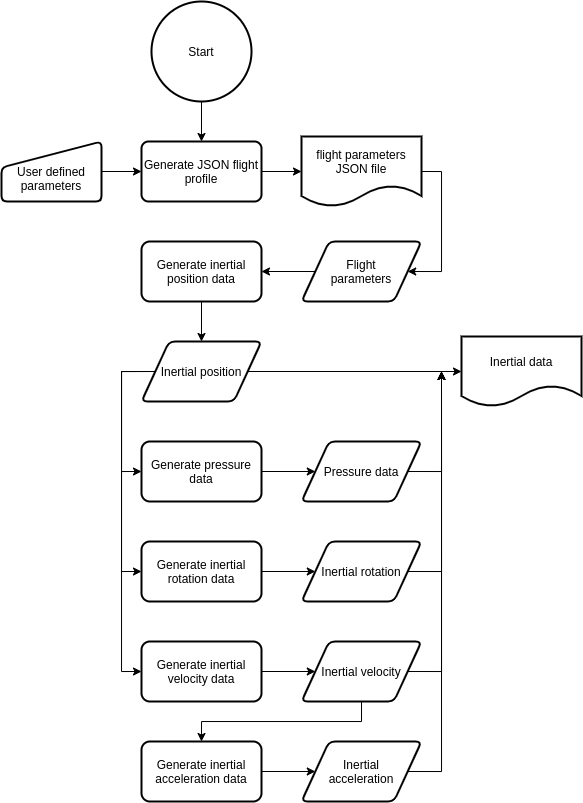

The diagram above was exported from draw.io. Its source (the exported page's mxGraphModel, read from the mxfile embedded in the PNG):
<mxGraphModel dx="931" dy="563" grid="1" gridSize="10" guides="1" tooltips="1" connect="1" arrows="1" fold="1" page="1" pageScale="1" pageWidth="850" pageHeight="1100" math="0" shadow="0">
  <root>
    <mxCell id="0" />
    <mxCell id="1" parent="0" />
    <mxCell id="EIKPJ_WMM3Mz9K1eaKWY-8" style="edgeStyle=orthogonalEdgeStyle;rounded=0;orthogonalLoop=1;jettySize=auto;html=1;exitX=0.5;exitY=1;exitDx=0;exitDy=0;exitPerimeter=0;entryX=0.5;entryY=0;entryDx=0;entryDy=0;" edge="1" parent="1" source="EIKPJ_WMM3Mz9K1eaKWY-1" target="EIKPJ_WMM3Mz9K1eaKWY-7">
      <mxGeometry relative="1" as="geometry" />
    </mxCell>
    <mxCell id="EIKPJ_WMM3Mz9K1eaKWY-1" value="Start" style="strokeWidth=2;html=1;shape=mxgraph.flowchart.start_2;whiteSpace=wrap;" vertex="1" parent="1">
      <mxGeometry x="370" y="340" width="100" height="100" as="geometry" />
    </mxCell>
    <mxCell id="EIKPJ_WMM3Mz9K1eaKWY-9" style="edgeStyle=orthogonalEdgeStyle;rounded=0;orthogonalLoop=1;jettySize=auto;html=1;exitX=1;exitY=0.5;exitDx=0;exitDy=0;entryX=0;entryY=0.5;entryDx=0;entryDy=0;" edge="1" parent="1" source="EIKPJ_WMM3Mz9K1eaKWY-2" target="EIKPJ_WMM3Mz9K1eaKWY-7">
      <mxGeometry relative="1" as="geometry" />
    </mxCell>
    <mxCell id="EIKPJ_WMM3Mz9K1eaKWY-2" value="&lt;br&gt;User defined parameters" style="html=1;strokeWidth=2;shape=manualInput;whiteSpace=wrap;rounded=1;size=26;arcSize=11;" vertex="1" parent="1">
      <mxGeometry x="220" y="480" width="100" height="60" as="geometry" />
    </mxCell>
    <mxCell id="EIKPJ_WMM3Mz9K1eaKWY-29" value="" style="edgeStyle=orthogonalEdgeStyle;rounded=0;orthogonalLoop=1;jettySize=auto;html=1;" edge="1" parent="1" source="EIKPJ_WMM3Mz9K1eaKWY-7" target="EIKPJ_WMM3Mz9K1eaKWY-28">
      <mxGeometry relative="1" as="geometry" />
    </mxCell>
    <mxCell id="EIKPJ_WMM3Mz9K1eaKWY-7" value="Generate JSON flight profile" style="rounded=1;whiteSpace=wrap;html=1;absoluteArcSize=1;arcSize=14;strokeWidth=2;" vertex="1" parent="1">
      <mxGeometry x="360" y="480" width="120" height="60" as="geometry" />
    </mxCell>
    <mxCell id="EIKPJ_WMM3Mz9K1eaKWY-26" style="edgeStyle=orthogonalEdgeStyle;rounded=0;orthogonalLoop=1;jettySize=auto;html=1;exitX=0.5;exitY=1;exitDx=0;exitDy=0;entryX=0.5;entryY=0;entryDx=0;entryDy=0;" edge="1" parent="1" source="EIKPJ_WMM3Mz9K1eaKWY-10" target="EIKPJ_WMM3Mz9K1eaKWY-25">
      <mxGeometry relative="1" as="geometry" />
    </mxCell>
    <mxCell id="EIKPJ_WMM3Mz9K1eaKWY-10" value="Generate inertial position data" style="whiteSpace=wrap;html=1;rounded=1;strokeWidth=2;arcSize=14;" vertex="1" parent="1">
      <mxGeometry x="360" y="580" width="120" height="60" as="geometry" />
    </mxCell>
    <mxCell id="EIKPJ_WMM3Mz9K1eaKWY-12" value="Inertial data" style="shape=document;whiteSpace=wrap;html=1;boundedLbl=1;rounded=1;strokeWidth=2;arcSize=14;" vertex="1" parent="1">
      <mxGeometry x="680" y="675" width="120" height="70" as="geometry" />
    </mxCell>
    <mxCell id="EIKPJ_WMM3Mz9K1eaKWY-62" style="edgeStyle=orthogonalEdgeStyle;rounded=0;orthogonalLoop=1;jettySize=auto;html=1;exitX=1;exitY=0.5;exitDx=0;exitDy=0;entryX=0;entryY=0.5;entryDx=0;entryDy=0;" edge="1" parent="1" source="EIKPJ_WMM3Mz9K1eaKWY-16" target="EIKPJ_WMM3Mz9K1eaKWY-59">
      <mxGeometry relative="1" as="geometry" />
    </mxCell>
    <mxCell id="EIKPJ_WMM3Mz9K1eaKWY-16" value="Generate inertial velocity data" style="rounded=1;whiteSpace=wrap;html=1;strokeWidth=2;arcSize=14;" vertex="1" parent="1">
      <mxGeometry x="360" y="980" width="120" height="60" as="geometry" />
    </mxCell>
    <mxCell id="EIKPJ_WMM3Mz9K1eaKWY-60" style="edgeStyle=orthogonalEdgeStyle;rounded=0;orthogonalLoop=1;jettySize=auto;html=1;exitX=1;exitY=0.5;exitDx=0;exitDy=0;" edge="1" parent="1" source="EIKPJ_WMM3Mz9K1eaKWY-18" target="EIKPJ_WMM3Mz9K1eaKWY-57">
      <mxGeometry relative="1" as="geometry" />
    </mxCell>
    <mxCell id="EIKPJ_WMM3Mz9K1eaKWY-18" value="Generate pressure data" style="rounded=1;whiteSpace=wrap;html=1;strokeWidth=2;arcSize=14;" vertex="1" parent="1">
      <mxGeometry x="360" y="780" width="120" height="60" as="geometry" />
    </mxCell>
    <mxCell id="EIKPJ_WMM3Mz9K1eaKWY-61" style="edgeStyle=orthogonalEdgeStyle;rounded=0;orthogonalLoop=1;jettySize=auto;html=1;exitX=1;exitY=0.5;exitDx=0;exitDy=0;" edge="1" parent="1" source="EIKPJ_WMM3Mz9K1eaKWY-23" target="EIKPJ_WMM3Mz9K1eaKWY-58">
      <mxGeometry relative="1" as="geometry" />
    </mxCell>
    <mxCell id="EIKPJ_WMM3Mz9K1eaKWY-23" value="Generate inertial rotation data" style="rounded=1;whiteSpace=wrap;html=1;strokeWidth=2;arcSize=14;" vertex="1" parent="1">
      <mxGeometry x="360" y="880" width="120" height="60" as="geometry" />
    </mxCell>
    <mxCell id="EIKPJ_WMM3Mz9K1eaKWY-30" style="edgeStyle=orthogonalEdgeStyle;rounded=0;orthogonalLoop=1;jettySize=auto;html=1;exitX=0;exitY=0.5;exitDx=0;exitDy=0;entryX=0;entryY=0.5;entryDx=0;entryDy=0;" edge="1" parent="1" source="EIKPJ_WMM3Mz9K1eaKWY-25" target="EIKPJ_WMM3Mz9K1eaKWY-18">
      <mxGeometry relative="1" as="geometry">
        <Array as="points">
          <mxPoint x="340" y="710" />
          <mxPoint x="340" y="810" />
        </Array>
      </mxGeometry>
    </mxCell>
    <mxCell id="EIKPJ_WMM3Mz9K1eaKWY-31" style="edgeStyle=orthogonalEdgeStyle;rounded=0;orthogonalLoop=1;jettySize=auto;html=1;exitX=0;exitY=0.5;exitDx=0;exitDy=0;entryX=0;entryY=0.5;entryDx=0;entryDy=0;" edge="1" parent="1" source="EIKPJ_WMM3Mz9K1eaKWY-25" target="EIKPJ_WMM3Mz9K1eaKWY-23">
      <mxGeometry relative="1" as="geometry">
        <Array as="points">
          <mxPoint x="340" y="710" />
          <mxPoint x="340" y="910" />
        </Array>
      </mxGeometry>
    </mxCell>
    <mxCell id="EIKPJ_WMM3Mz9K1eaKWY-32" style="edgeStyle=orthogonalEdgeStyle;rounded=0;orthogonalLoop=1;jettySize=auto;html=1;exitX=0;exitY=0.5;exitDx=0;exitDy=0;entryX=0;entryY=0.5;entryDx=0;entryDy=0;" edge="1" parent="1" source="EIKPJ_WMM3Mz9K1eaKWY-25" target="EIKPJ_WMM3Mz9K1eaKWY-16">
      <mxGeometry relative="1" as="geometry">
        <Array as="points">
          <mxPoint x="340" y="710" />
          <mxPoint x="340" y="1010" />
        </Array>
      </mxGeometry>
    </mxCell>
    <mxCell id="EIKPJ_WMM3Mz9K1eaKWY-37" style="edgeStyle=orthogonalEdgeStyle;rounded=0;orthogonalLoop=1;jettySize=auto;html=1;exitX=1;exitY=0.5;exitDx=0;exitDy=0;entryX=0;entryY=0.5;entryDx=0;entryDy=0;" edge="1" parent="1" source="EIKPJ_WMM3Mz9K1eaKWY-25" target="EIKPJ_WMM3Mz9K1eaKWY-12">
      <mxGeometry relative="1" as="geometry">
        <mxPoint x="490" y="710" as="targetPoint" />
      </mxGeometry>
    </mxCell>
    <mxCell id="EIKPJ_WMM3Mz9K1eaKWY-25" value="Inertial position" style="shape=parallelogram;html=1;strokeWidth=2;perimeter=parallelogramPerimeter;whiteSpace=wrap;rounded=1;arcSize=12;size=0.23;" vertex="1" parent="1">
      <mxGeometry x="360" y="680" width="120" height="60" as="geometry" />
    </mxCell>
    <mxCell id="EIKPJ_WMM3Mz9K1eaKWY-53" style="edgeStyle=orthogonalEdgeStyle;rounded=0;orthogonalLoop=1;jettySize=auto;html=1;exitX=1;exitY=0.5;exitDx=0;exitDy=0;entryX=1;entryY=0.5;entryDx=0;entryDy=0;" edge="1" parent="1" source="EIKPJ_WMM3Mz9K1eaKWY-28" target="EIKPJ_WMM3Mz9K1eaKWY-45">
      <mxGeometry relative="1" as="geometry">
        <Array as="points">
          <mxPoint x="660" y="510" />
          <mxPoint x="660" y="610" />
        </Array>
      </mxGeometry>
    </mxCell>
    <mxCell id="EIKPJ_WMM3Mz9K1eaKWY-28" value="flight parameters JSON file" style="shape=document;whiteSpace=wrap;html=1;boundedLbl=1;rounded=1;strokeWidth=2;arcSize=14;" vertex="1" parent="1">
      <mxGeometry x="520" y="475" width="120" height="70" as="geometry" />
    </mxCell>
    <mxCell id="EIKPJ_WMM3Mz9K1eaKWY-48" style="edgeStyle=orthogonalEdgeStyle;rounded=0;orthogonalLoop=1;jettySize=auto;html=1;exitX=0;exitY=0.5;exitDx=0;exitDy=0;" edge="1" parent="1" source="EIKPJ_WMM3Mz9K1eaKWY-45" target="EIKPJ_WMM3Mz9K1eaKWY-10">
      <mxGeometry relative="1" as="geometry" />
    </mxCell>
    <mxCell id="EIKPJ_WMM3Mz9K1eaKWY-45" value="Flight&lt;br&gt;parameters" style="shape=parallelogram;html=1;strokeWidth=2;perimeter=parallelogramPerimeter;whiteSpace=wrap;rounded=1;arcSize=12;size=0.23;" vertex="1" parent="1">
      <mxGeometry x="520" y="580" width="120" height="60" as="geometry" />
    </mxCell>
    <mxCell id="EIKPJ_WMM3Mz9K1eaKWY-68" style="edgeStyle=orthogonalEdgeStyle;rounded=0;orthogonalLoop=1;jettySize=auto;html=1;exitX=1;exitY=0.5;exitDx=0;exitDy=0;entryX=0;entryY=0.5;entryDx=0;entryDy=0;" edge="1" parent="1" source="EIKPJ_WMM3Mz9K1eaKWY-54" target="EIKPJ_WMM3Mz9K1eaKWY-67">
      <mxGeometry relative="1" as="geometry" />
    </mxCell>
    <mxCell id="EIKPJ_WMM3Mz9K1eaKWY-54" value="Generate inertial acceleration data" style="rounded=1;whiteSpace=wrap;html=1;strokeWidth=2;arcSize=14;" vertex="1" parent="1">
      <mxGeometry x="360" y="1080" width="120" height="60" as="geometry" />
    </mxCell>
    <mxCell id="EIKPJ_WMM3Mz9K1eaKWY-63" style="edgeStyle=orthogonalEdgeStyle;rounded=0;orthogonalLoop=1;jettySize=auto;html=1;exitX=1;exitY=0.5;exitDx=0;exitDy=0;" edge="1" parent="1" source="EIKPJ_WMM3Mz9K1eaKWY-57">
      <mxGeometry relative="1" as="geometry">
        <mxPoint x="660" y="710" as="targetPoint" />
      </mxGeometry>
    </mxCell>
    <mxCell id="EIKPJ_WMM3Mz9K1eaKWY-57" value="Pressure data" style="shape=parallelogram;html=1;strokeWidth=2;perimeter=parallelogramPerimeter;whiteSpace=wrap;rounded=1;arcSize=12;size=0.23;" vertex="1" parent="1">
      <mxGeometry x="520" y="780" width="120" height="60" as="geometry" />
    </mxCell>
    <mxCell id="EIKPJ_WMM3Mz9K1eaKWY-64" style="edgeStyle=orthogonalEdgeStyle;rounded=0;orthogonalLoop=1;jettySize=auto;html=1;exitX=1;exitY=0.5;exitDx=0;exitDy=0;" edge="1" parent="1" source="EIKPJ_WMM3Mz9K1eaKWY-58">
      <mxGeometry relative="1" as="geometry">
        <mxPoint x="660" y="710" as="targetPoint" />
      </mxGeometry>
    </mxCell>
    <mxCell id="EIKPJ_WMM3Mz9K1eaKWY-58" value="Inertial rotation" style="shape=parallelogram;html=1;strokeWidth=2;perimeter=parallelogramPerimeter;whiteSpace=wrap;rounded=1;arcSize=12;size=0.23;" vertex="1" parent="1">
      <mxGeometry x="520" y="880" width="120" height="60" as="geometry" />
    </mxCell>
    <mxCell id="EIKPJ_WMM3Mz9K1eaKWY-65" style="edgeStyle=orthogonalEdgeStyle;rounded=0;orthogonalLoop=1;jettySize=auto;html=1;exitX=1;exitY=0.5;exitDx=0;exitDy=0;" edge="1" parent="1" source="EIKPJ_WMM3Mz9K1eaKWY-59">
      <mxGeometry relative="1" as="geometry">
        <mxPoint x="660" y="710" as="targetPoint" />
      </mxGeometry>
    </mxCell>
    <mxCell id="EIKPJ_WMM3Mz9K1eaKWY-66" style="edgeStyle=orthogonalEdgeStyle;rounded=0;orthogonalLoop=1;jettySize=auto;html=1;exitX=0.5;exitY=1;exitDx=0;exitDy=0;entryX=0.5;entryY=0;entryDx=0;entryDy=0;" edge="1" parent="1" source="EIKPJ_WMM3Mz9K1eaKWY-59" target="EIKPJ_WMM3Mz9K1eaKWY-54">
      <mxGeometry relative="1" as="geometry" />
    </mxCell>
    <mxCell id="EIKPJ_WMM3Mz9K1eaKWY-59" value="Inertial velocity" style="shape=parallelogram;html=1;strokeWidth=2;perimeter=parallelogramPerimeter;whiteSpace=wrap;rounded=1;arcSize=12;size=0.23;" vertex="1" parent="1">
      <mxGeometry x="520" y="980" width="120" height="60" as="geometry" />
    </mxCell>
    <mxCell id="EIKPJ_WMM3Mz9K1eaKWY-69" style="edgeStyle=orthogonalEdgeStyle;rounded=0;orthogonalLoop=1;jettySize=auto;html=1;exitX=1;exitY=0.5;exitDx=0;exitDy=0;" edge="1" parent="1" source="EIKPJ_WMM3Mz9K1eaKWY-67">
      <mxGeometry relative="1" as="geometry">
        <mxPoint x="660" y="710" as="targetPoint" />
      </mxGeometry>
    </mxCell>
    <mxCell id="EIKPJ_WMM3Mz9K1eaKWY-67" value="Inertial&lt;br&gt;acceleration" style="shape=parallelogram;html=1;strokeWidth=2;perimeter=parallelogramPerimeter;whiteSpace=wrap;rounded=1;arcSize=12;size=0.23;" vertex="1" parent="1">
      <mxGeometry x="520" y="1080" width="120" height="60" as="geometry" />
    </mxCell>
  </root>
</mxGraphModel>